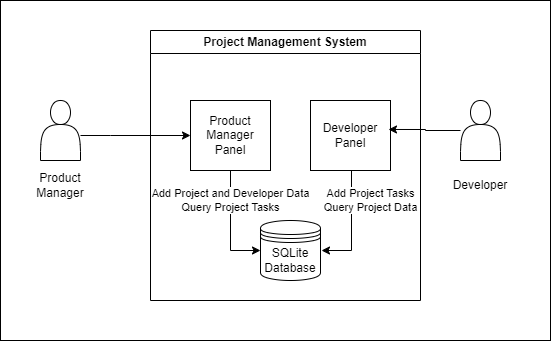

The diagram above was exported from draw.io. Its source (the exported page's mxGraphModel, read from the mxfile embedded in the PNG):
<mxGraphModel dx="880" dy="468" grid="1" gridSize="10" guides="1" tooltips="1" connect="1" arrows="1" fold="1" page="1" pageScale="1" pageWidth="850" pageHeight="1100" math="0" shadow="0">
  <root>
    <mxCell id="0" />
    <mxCell id="1" parent="0" />
    <mxCell id="CHrmhkf2uaoGWCEqSDl1-17" value="" style="rounded=0;whiteSpace=wrap;html=1;" vertex="1" parent="1">
      <mxGeometry x="140" width="550" height="340" as="geometry" />
    </mxCell>
    <mxCell id="CHrmhkf2uaoGWCEqSDl1-15" style="edgeStyle=orthogonalEdgeStyle;rounded=0;orthogonalLoop=1;jettySize=auto;html=1;" edge="1" parent="1" source="CHrmhkf2uaoGWCEqSDl1-3" target="CHrmhkf2uaoGWCEqSDl1-14">
      <mxGeometry relative="1" as="geometry">
        <Array as="points">
          <mxPoint x="250" y="135" />
          <mxPoint x="250" y="135" />
        </Array>
      </mxGeometry>
    </mxCell>
    <mxCell id="CHrmhkf2uaoGWCEqSDl1-3" value="" style="shape=actor;whiteSpace=wrap;html=1;" vertex="1" parent="1">
      <mxGeometry x="180" y="100" width="40" height="60" as="geometry" />
    </mxCell>
    <mxCell id="CHrmhkf2uaoGWCEqSDl1-4" value="" style="shape=actor;whiteSpace=wrap;html=1;" vertex="1" parent="1">
      <mxGeometry x="600" y="100" width="40" height="60" as="geometry" />
    </mxCell>
    <mxCell id="CHrmhkf2uaoGWCEqSDl1-5" value="Project Management System" style="swimlane;whiteSpace=wrap;html=1;" vertex="1" parent="1">
      <mxGeometry x="290" y="30" width="270" height="270" as="geometry" />
    </mxCell>
    <mxCell id="CHrmhkf2uaoGWCEqSDl1-2" value="SQLite Database" style="shape=datastore;whiteSpace=wrap;html=1;" vertex="1" parent="CHrmhkf2uaoGWCEqSDl1-5">
      <mxGeometry x="110" y="190" width="60" height="60" as="geometry" />
    </mxCell>
    <mxCell id="CHrmhkf2uaoGWCEqSDl1-10" value="Add Project and Developer Data&lt;div&gt;Query Project Tasks&lt;/div&gt;" style="edgeStyle=orthogonalEdgeStyle;rounded=0;orthogonalLoop=1;jettySize=auto;html=1;entryX=0;entryY=0.5;entryDx=0;entryDy=0;" edge="1" parent="CHrmhkf2uaoGWCEqSDl1-5" source="CHrmhkf2uaoGWCEqSDl1-8" target="CHrmhkf2uaoGWCEqSDl1-2">
      <mxGeometry x="-0.4545" relative="1" as="geometry">
        <mxPoint as="offset" />
      </mxGeometry>
    </mxCell>
    <mxCell id="CHrmhkf2uaoGWCEqSDl1-8" value="" style="rounded=0;whiteSpace=wrap;html=1;" vertex="1" parent="CHrmhkf2uaoGWCEqSDl1-5">
      <mxGeometry x="40" y="70" width="80" height="70" as="geometry" />
    </mxCell>
    <mxCell id="CHrmhkf2uaoGWCEqSDl1-11" value="Add Project Tasks&lt;div&gt;Query Project Data&lt;/div&gt;" style="edgeStyle=orthogonalEdgeStyle;rounded=0;orthogonalLoop=1;jettySize=auto;html=1;entryX=1;entryY=0.5;entryDx=0;entryDy=0;" edge="1" parent="CHrmhkf2uaoGWCEqSDl1-5">
      <mxGeometry x="-0.4545" y="19" relative="1" as="geometry">
        <mxPoint x="201" y="140" as="sourcePoint" />
        <mxPoint x="171" y="220" as="targetPoint" />
        <Array as="points">
          <mxPoint x="201" y="220" />
        </Array>
        <mxPoint as="offset" />
      </mxGeometry>
    </mxCell>
    <mxCell id="CHrmhkf2uaoGWCEqSDl1-13" value="" style="rounded=0;whiteSpace=wrap;html=1;" vertex="1" parent="CHrmhkf2uaoGWCEqSDl1-5">
      <mxGeometry x="160" y="70" width="80" height="70" as="geometry" />
    </mxCell>
    <mxCell id="CHrmhkf2uaoGWCEqSDl1-12" value="Developer Panel" style="text;html=1;align=center;verticalAlign=middle;whiteSpace=wrap;rounded=0;" vertex="1" parent="CHrmhkf2uaoGWCEqSDl1-5">
      <mxGeometry x="170" y="90" width="60" height="30" as="geometry" />
    </mxCell>
    <mxCell id="CHrmhkf2uaoGWCEqSDl1-14" value="Product Manager Panel" style="text;html=1;align=center;verticalAlign=middle;whiteSpace=wrap;rounded=0;" vertex="1" parent="CHrmhkf2uaoGWCEqSDl1-5">
      <mxGeometry x="40" y="90" width="80" height="30" as="geometry" />
    </mxCell>
    <mxCell id="CHrmhkf2uaoGWCEqSDl1-6" value="Product Manager" style="text;html=1;align=center;verticalAlign=middle;whiteSpace=wrap;rounded=0;" vertex="1" parent="1">
      <mxGeometry x="170" y="170" width="60" height="30" as="geometry" />
    </mxCell>
    <mxCell id="CHrmhkf2uaoGWCEqSDl1-7" value="Developer" style="text;html=1;align=center;verticalAlign=middle;whiteSpace=wrap;rounded=0;" vertex="1" parent="1">
      <mxGeometry x="590" y="170" width="60" height="30" as="geometry" />
    </mxCell>
    <mxCell id="CHrmhkf2uaoGWCEqSDl1-16" style="edgeStyle=orthogonalEdgeStyle;rounded=0;orthogonalLoop=1;jettySize=auto;html=1;entryX=0.975;entryY=0.414;entryDx=0;entryDy=0;entryPerimeter=0;" edge="1" parent="1" source="CHrmhkf2uaoGWCEqSDl1-4" target="CHrmhkf2uaoGWCEqSDl1-13">
      <mxGeometry relative="1" as="geometry" />
    </mxCell>
  </root>
</mxGraphModel>